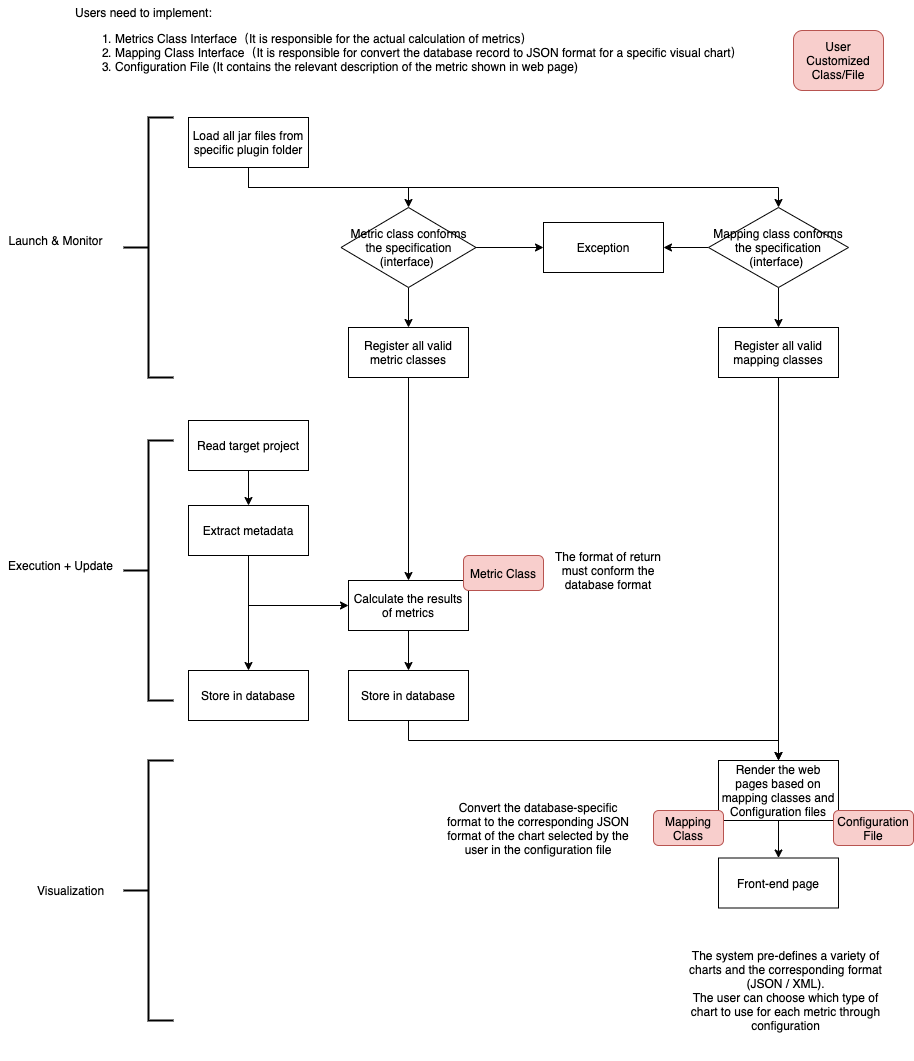

The diagram above was exported from draw.io. Its source (the exported page's mxGraphModel, read from the mxfile embedded in the PNG):
<mxGraphModel dx="946" dy="555" grid="1" gridSize="10" guides="1" tooltips="1" connect="1" arrows="1" fold="1" page="1" pageScale="1" pageWidth="827" pageHeight="1169" math="0" shadow="0">
  <root>
    <mxCell id="QIPBeYDN4x9y3xdnWs-y-0" />
    <mxCell id="QIPBeYDN4x9y3xdnWs-y-1" parent="QIPBeYDN4x9y3xdnWs-y-0" />
    <mxCell id="vMsgm83xmf10tIYNGTkn-0" style="edgeStyle=orthogonalEdgeStyle;rounded=0;orthogonalLoop=1;jettySize=auto;html=1;exitX=0.5;exitY=1;exitDx=0;exitDy=0;entryX=0.5;entryY=0;entryDx=0;entryDy=0;" edge="1" parent="QIPBeYDN4x9y3xdnWs-y-1" source="vMsgm83xmf10tIYNGTkn-2" target="vMsgm83xmf10tIYNGTkn-5">
      <mxGeometry relative="1" as="geometry" />
    </mxCell>
    <mxCell id="vMsgm83xmf10tIYNGTkn-1" style="edgeStyle=orthogonalEdgeStyle;rounded=0;orthogonalLoop=1;jettySize=auto;html=1;exitX=0.5;exitY=1;exitDx=0;exitDy=0;" edge="1" parent="QIPBeYDN4x9y3xdnWs-y-1" source="vMsgm83xmf10tIYNGTkn-2" target="vMsgm83xmf10tIYNGTkn-25">
      <mxGeometry relative="1" as="geometry" />
    </mxCell>
    <mxCell id="vMsgm83xmf10tIYNGTkn-2" value="Load all jar files from specific plugin folder" style="rounded=0;whiteSpace=wrap;html=1;" vertex="1" parent="QIPBeYDN4x9y3xdnWs-y-1">
      <mxGeometry x="195" y="147" width="120" height="50" as="geometry" />
    </mxCell>
    <mxCell id="vMsgm83xmf10tIYNGTkn-3" style="edgeStyle=orthogonalEdgeStyle;rounded=0;orthogonalLoop=1;jettySize=auto;html=1;exitX=0.5;exitY=1;exitDx=0;exitDy=0;entryX=0.5;entryY=0;entryDx=0;entryDy=0;" edge="1" parent="QIPBeYDN4x9y3xdnWs-y-1" source="vMsgm83xmf10tIYNGTkn-5" target="vMsgm83xmf10tIYNGTkn-10">
      <mxGeometry relative="1" as="geometry" />
    </mxCell>
    <mxCell id="vMsgm83xmf10tIYNGTkn-4" style="edgeStyle=orthogonalEdgeStyle;rounded=0;orthogonalLoop=1;jettySize=auto;html=1;exitX=1;exitY=0.5;exitDx=0;exitDy=0;" edge="1" parent="QIPBeYDN4x9y3xdnWs-y-1" source="vMsgm83xmf10tIYNGTkn-5" target="vMsgm83xmf10tIYNGTkn-6">
      <mxGeometry relative="1" as="geometry" />
    </mxCell>
    <mxCell id="vMsgm83xmf10tIYNGTkn-5" value="Metric class conforms the specification (interface)&amp;nbsp;" style="rhombus;whiteSpace=wrap;html=1;" vertex="1" parent="QIPBeYDN4x9y3xdnWs-y-1">
      <mxGeometry x="347.5" y="237" width="135" height="80" as="geometry" />
    </mxCell>
    <mxCell id="vMsgm83xmf10tIYNGTkn-6" value="Exception" style="rounded=0;whiteSpace=wrap;html=1;" vertex="1" parent="QIPBeYDN4x9y3xdnWs-y-1">
      <mxGeometry x="550" y="252" width="120" height="50" as="geometry" />
    </mxCell>
    <mxCell id="vMsgm83xmf10tIYNGTkn-7" style="edgeStyle=orthogonalEdgeStyle;rounded=0;orthogonalLoop=1;jettySize=auto;html=1;exitX=0.5;exitY=1;exitDx=0;exitDy=0;entryX=0.5;entryY=0;entryDx=0;entryDy=0;" edge="1" parent="QIPBeYDN4x9y3xdnWs-y-1" source="vMsgm83xmf10tIYNGTkn-8" target="vMsgm83xmf10tIYNGTkn-13">
      <mxGeometry relative="1" as="geometry" />
    </mxCell>
    <mxCell id="vMsgm83xmf10tIYNGTkn-8" value="Read target project" style="rounded=0;whiteSpace=wrap;html=1;" vertex="1" parent="QIPBeYDN4x9y3xdnWs-y-1">
      <mxGeometry x="195" y="450" width="120" height="50" as="geometry" />
    </mxCell>
    <mxCell id="vMsgm83xmf10tIYNGTkn-9" style="edgeStyle=orthogonalEdgeStyle;rounded=0;orthogonalLoop=1;jettySize=auto;html=1;exitX=0.5;exitY=1;exitDx=0;exitDy=0;entryX=0.5;entryY=0;entryDx=0;entryDy=0;" edge="1" parent="QIPBeYDN4x9y3xdnWs-y-1" source="vMsgm83xmf10tIYNGTkn-10" target="vMsgm83xmf10tIYNGTkn-15">
      <mxGeometry relative="1" as="geometry" />
    </mxCell>
    <mxCell id="vMsgm83xmf10tIYNGTkn-10" value="Register all valid metric classes" style="rounded=0;whiteSpace=wrap;html=1;" vertex="1" parent="QIPBeYDN4x9y3xdnWs-y-1">
      <mxGeometry x="355" y="357" width="120" height="50" as="geometry" />
    </mxCell>
    <mxCell id="vMsgm83xmf10tIYNGTkn-11" style="edgeStyle=orthogonalEdgeStyle;rounded=0;orthogonalLoop=1;jettySize=auto;html=1;exitX=0.5;exitY=1;exitDx=0;exitDy=0;" edge="1" parent="QIPBeYDN4x9y3xdnWs-y-1" source="vMsgm83xmf10tIYNGTkn-13" target="vMsgm83xmf10tIYNGTkn-18">
      <mxGeometry relative="1" as="geometry" />
    </mxCell>
    <mxCell id="vMsgm83xmf10tIYNGTkn-12" style="edgeStyle=orthogonalEdgeStyle;rounded=0;orthogonalLoop=1;jettySize=auto;html=1;exitX=0.5;exitY=1;exitDx=0;exitDy=0;entryX=0;entryY=0.5;entryDx=0;entryDy=0;" edge="1" parent="QIPBeYDN4x9y3xdnWs-y-1" source="vMsgm83xmf10tIYNGTkn-13" target="vMsgm83xmf10tIYNGTkn-15">
      <mxGeometry relative="1" as="geometry" />
    </mxCell>
    <mxCell id="vMsgm83xmf10tIYNGTkn-13" value="Extract metadata" style="rounded=0;whiteSpace=wrap;html=1;" vertex="1" parent="QIPBeYDN4x9y3xdnWs-y-1">
      <mxGeometry x="195" y="535" width="120" height="50" as="geometry" />
    </mxCell>
    <mxCell id="vMsgm83xmf10tIYNGTkn-14" style="edgeStyle=orthogonalEdgeStyle;rounded=0;orthogonalLoop=1;jettySize=auto;html=1;exitX=0.5;exitY=1;exitDx=0;exitDy=0;entryX=0.5;entryY=0;entryDx=0;entryDy=0;" edge="1" parent="QIPBeYDN4x9y3xdnWs-y-1" source="vMsgm83xmf10tIYNGTkn-15" target="vMsgm83xmf10tIYNGTkn-17">
      <mxGeometry relative="1" as="geometry" />
    </mxCell>
    <mxCell id="vMsgm83xmf10tIYNGTkn-15" value="Calculate the results of metrics" style="rounded=0;whiteSpace=wrap;html=1;" vertex="1" parent="QIPBeYDN4x9y3xdnWs-y-1">
      <mxGeometry x="355" y="610" width="120" height="50" as="geometry" />
    </mxCell>
    <mxCell id="vMsgm83xmf10tIYNGTkn-16" style="edgeStyle=orthogonalEdgeStyle;rounded=0;orthogonalLoop=1;jettySize=auto;html=1;exitX=0.5;exitY=1;exitDx=0;exitDy=0;entryX=0.5;entryY=0;entryDx=0;entryDy=0;" edge="1" parent="QIPBeYDN4x9y3xdnWs-y-1" source="vMsgm83xmf10tIYNGTkn-17" target="vMsgm83xmf10tIYNGTkn-31">
      <mxGeometry relative="1" as="geometry">
        <mxPoint x="785" y="800" as="targetPoint" />
      </mxGeometry>
    </mxCell>
    <mxCell id="vMsgm83xmf10tIYNGTkn-17" value="Store in database" style="rounded=0;whiteSpace=wrap;html=1;" vertex="1" parent="QIPBeYDN4x9y3xdnWs-y-1">
      <mxGeometry x="355" y="700" width="120" height="50" as="geometry" />
    </mxCell>
    <mxCell id="vMsgm83xmf10tIYNGTkn-18" value="Store in database" style="rounded=0;whiteSpace=wrap;html=1;" vertex="1" parent="QIPBeYDN4x9y3xdnWs-y-1">
      <mxGeometry x="195" y="700" width="120" height="50" as="geometry" />
    </mxCell>
    <mxCell id="vMsgm83xmf10tIYNGTkn-19" value="" style="strokeWidth=2;html=1;shape=mxgraph.flowchart.annotation_2;align=left;labelPosition=right;pointerEvents=1;" vertex="1" parent="QIPBeYDN4x9y3xdnWs-y-1">
      <mxGeometry x="130" y="147" width="50" height="260" as="geometry" />
    </mxCell>
    <mxCell id="vMsgm83xmf10tIYNGTkn-20" value="Launch &amp;amp; Monitor" style="text;html=1;align=center;verticalAlign=middle;resizable=0;points=[];autosize=1;" vertex="1" parent="QIPBeYDN4x9y3xdnWs-y-1">
      <mxGeometry x="7" y="260" width="110" height="20" as="geometry" />
    </mxCell>
    <mxCell id="vMsgm83xmf10tIYNGTkn-21" value="" style="strokeWidth=2;html=1;shape=mxgraph.flowchart.annotation_2;align=left;labelPosition=right;pointerEvents=1;" vertex="1" parent="QIPBeYDN4x9y3xdnWs-y-1">
      <mxGeometry x="130" y="470" width="50" height="260" as="geometry" />
    </mxCell>
    <mxCell id="vMsgm83xmf10tIYNGTkn-22" value="Execution + Update" style="text;html=1;align=center;verticalAlign=middle;resizable=0;points=[];autosize=1;" vertex="1" parent="QIPBeYDN4x9y3xdnWs-y-1">
      <mxGeometry x="7" y="585" width="120" height="20" as="geometry" />
    </mxCell>
    <mxCell id="vMsgm83xmf10tIYNGTkn-23" style="edgeStyle=orthogonalEdgeStyle;rounded=0;orthogonalLoop=1;jettySize=auto;html=1;exitX=0.5;exitY=1;exitDx=0;exitDy=0;" edge="1" parent="QIPBeYDN4x9y3xdnWs-y-1" source="vMsgm83xmf10tIYNGTkn-25" target="vMsgm83xmf10tIYNGTkn-27">
      <mxGeometry relative="1" as="geometry" />
    </mxCell>
    <mxCell id="vMsgm83xmf10tIYNGTkn-24" style="edgeStyle=orthogonalEdgeStyle;rounded=0;orthogonalLoop=1;jettySize=auto;html=1;exitX=0;exitY=0.5;exitDx=0;exitDy=0;" edge="1" parent="QIPBeYDN4x9y3xdnWs-y-1" source="vMsgm83xmf10tIYNGTkn-25" target="vMsgm83xmf10tIYNGTkn-6">
      <mxGeometry relative="1" as="geometry" />
    </mxCell>
    <mxCell id="vMsgm83xmf10tIYNGTkn-25" value="Mapping class conforms the specification (interface)&amp;nbsp;" style="rhombus;whiteSpace=wrap;html=1;" vertex="1" parent="QIPBeYDN4x9y3xdnWs-y-1">
      <mxGeometry x="715" y="237" width="140" height="80" as="geometry" />
    </mxCell>
    <mxCell id="vMsgm83xmf10tIYNGTkn-26" style="edgeStyle=orthogonalEdgeStyle;rounded=0;orthogonalLoop=1;jettySize=auto;html=1;exitX=0.5;exitY=1;exitDx=0;exitDy=0;entryX=0.5;entryY=0;entryDx=0;entryDy=0;" edge="1" parent="QIPBeYDN4x9y3xdnWs-y-1" source="vMsgm83xmf10tIYNGTkn-27" target="vMsgm83xmf10tIYNGTkn-31">
      <mxGeometry relative="1" as="geometry">
        <mxPoint x="785" y="800" as="targetPoint" />
      </mxGeometry>
    </mxCell>
    <mxCell id="vMsgm83xmf10tIYNGTkn-27" value="Register all valid mapping classes" style="rounded=0;whiteSpace=wrap;html=1;" vertex="1" parent="QIPBeYDN4x9y3xdnWs-y-1">
      <mxGeometry x="725" y="357" width="120" height="50" as="geometry" />
    </mxCell>
    <mxCell id="vMsgm83xmf10tIYNGTkn-28" value="" style="strokeWidth=2;html=1;shape=mxgraph.flowchart.annotation_2;align=left;labelPosition=right;pointerEvents=1;" vertex="1" parent="QIPBeYDN4x9y3xdnWs-y-1">
      <mxGeometry x="130" y="790" width="50" height="260" as="geometry" />
    </mxCell>
    <mxCell id="vMsgm83xmf10tIYNGTkn-29" value="Visualization" style="text;html=1;align=center;verticalAlign=middle;resizable=0;points=[];autosize=1;" vertex="1" parent="QIPBeYDN4x9y3xdnWs-y-1">
      <mxGeometry x="37" y="910" width="80" height="20" as="geometry" />
    </mxCell>
    <mxCell id="vMsgm83xmf10tIYNGTkn-30" style="edgeStyle=orthogonalEdgeStyle;rounded=0;orthogonalLoop=1;jettySize=auto;html=1;exitX=0.5;exitY=1;exitDx=0;exitDy=0;entryX=0.5;entryY=0;entryDx=0;entryDy=0;" edge="1" parent="QIPBeYDN4x9y3xdnWs-y-1" source="vMsgm83xmf10tIYNGTkn-31" target="vMsgm83xmf10tIYNGTkn-32">
      <mxGeometry relative="1" as="geometry" />
    </mxCell>
    <mxCell id="vMsgm83xmf10tIYNGTkn-31" value="Render the web pages based on mapping classes and Configuration files" style="rounded=0;whiteSpace=wrap;html=1;" vertex="1" parent="QIPBeYDN4x9y3xdnWs-y-1">
      <mxGeometry x="725" y="790" width="120" height="60" as="geometry" />
    </mxCell>
    <mxCell id="vMsgm83xmf10tIYNGTkn-32" value="Front-end page" style="rounded=0;whiteSpace=wrap;html=1;" vertex="1" parent="QIPBeYDN4x9y3xdnWs-y-1">
      <mxGeometry x="725" y="887.5" width="120" height="50" as="geometry" />
    </mxCell>
    <mxCell id="vMsgm83xmf10tIYNGTkn-33" value="The system pre-defines a variety of charts and the corresponding format (JSON / XML).&lt;br&gt;The user can choose which type of chart to use for each metric through configuration" style="text;html=1;strokeColor=none;fillColor=none;align=center;verticalAlign=middle;whiteSpace=wrap;rounded=0;" vertex="1" parent="QIPBeYDN4x9y3xdnWs-y-1">
      <mxGeometry x="685" y="950" width="215" height="140" as="geometry" />
    </mxCell>
    <mxCell id="vMsgm83xmf10tIYNGTkn-35" value="The format of return must conform the database format" style="text;html=1;strokeColor=none;fillColor=none;align=center;verticalAlign=middle;whiteSpace=wrap;rounded=0;" vertex="1" parent="QIPBeYDN4x9y3xdnWs-y-1">
      <mxGeometry x="560" y="575" width="110" height="50" as="geometry" />
    </mxCell>
    <mxCell id="vMsgm83xmf10tIYNGTkn-36" value="Convert the database-specific format to the corresponding JSON format of the chart selected by the user in the configuration file" style="text;html=1;strokeColor=none;fillColor=none;align=center;verticalAlign=middle;whiteSpace=wrap;rounded=0;" vertex="1" parent="QIPBeYDN4x9y3xdnWs-y-1">
      <mxGeometry x="450" y="817.5" width="190" height="80" as="geometry" />
    </mxCell>
    <mxCell id="vMsgm83xmf10tIYNGTkn-37" value="Users need to implement:&lt;br&gt;&lt;ol&gt;&lt;li&gt;Metrics Class Interface（It is responsible for the actual calculation of metrics）&lt;/li&gt;&lt;li&gt;Mapping Class Interface（It is responsible for convert the database record to JSON format for a specific visual chart）&lt;/li&gt;&lt;li&gt;Configuration File (It contains the relevant description of the metric shown in web page)&lt;/li&gt;&lt;/ol&gt;" style="text;html=1;align=left;verticalAlign=middle;resizable=0;points=[];autosize=1;" vertex="1" parent="QIPBeYDN4x9y3xdnWs-y-1">
      <mxGeometry x="80" y="30" width="680" height="90" as="geometry" />
    </mxCell>
    <mxCell id="vMsgm83xmf10tIYNGTkn-38" value="Mapping Class" style="rounded=1;whiteSpace=wrap;html=1;fillColor=#f8cecc;strokeColor=#b85450;" vertex="1" parent="QIPBeYDN4x9y3xdnWs-y-1">
      <mxGeometry x="660" y="840" width="70" height="35" as="geometry" />
    </mxCell>
    <mxCell id="vMsgm83xmf10tIYNGTkn-39" value="Metric Class" style="rounded=1;whiteSpace=wrap;html=1;fillColor=#f8cecc;strokeColor=#b85450;" vertex="1" parent="QIPBeYDN4x9y3xdnWs-y-1">
      <mxGeometry x="470" y="585" width="80" height="35" as="geometry" />
    </mxCell>
    <mxCell id="vMsgm83xmf10tIYNGTkn-40" value="Configuration File" style="rounded=1;whiteSpace=wrap;html=1;fillColor=#f8cecc;strokeColor=#b85450;" vertex="1" parent="QIPBeYDN4x9y3xdnWs-y-1">
      <mxGeometry x="840" y="840" width="80" height="35" as="geometry" />
    </mxCell>
    <mxCell id="vMsgm83xmf10tIYNGTkn-41" value="User Customized Class/File" style="rounded=1;whiteSpace=wrap;html=1;fillColor=#f8cecc;strokeColor=#b85450;" vertex="1" parent="QIPBeYDN4x9y3xdnWs-y-1">
      <mxGeometry x="800" y="60" width="90" height="60" as="geometry" />
    </mxCell>
  </root>
</mxGraphModel>